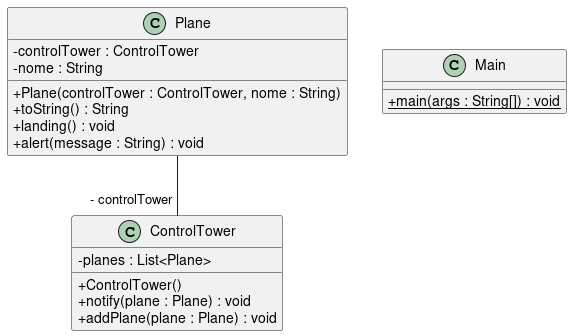

The diagram above was rendered by PlantUML. Its source (embedded in the PNG):
@startuml
skinparam classAttributeIconSize 0
class ControlTower{
- planes : List<Plane>
+ ControlTower()
+ notify(plane : Plane) : void
+ addPlane(plane : Plane) : void
}
class Plane{
- controlTower : ControlTower
- nome : String
+ Plane(controlTower : ControlTower, nome : String)
+ toString() : String
+ landing() : void
+ alert(message : String) : void
}
class Main{
+ {static} main(args : String[]) : void
}
Plane--"- controlTower" ControlTower
@enduml